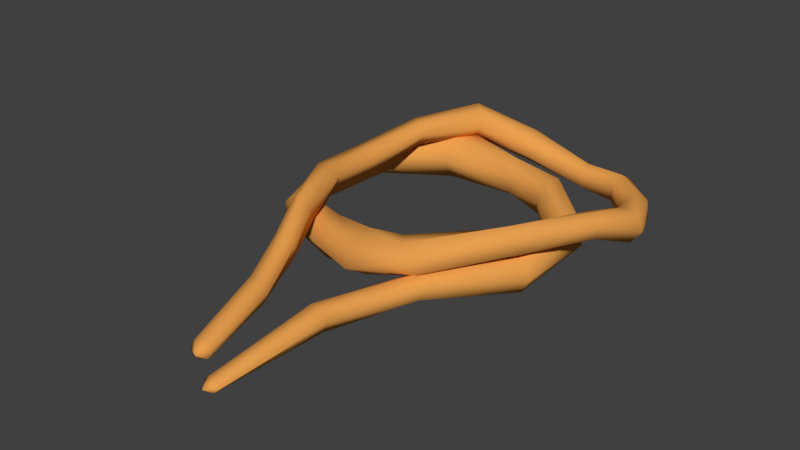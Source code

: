 # Source: Rope.blend  (saved by Blender 2.79.0; exported with 4.5.12 LTS)
import bpy
from mathutils import Matrix  # noqa: F401  (used for matrix-valued properties, if any)

bpy.ops.wm.read_factory_settings(use_empty=True)
scene = bpy.context.scene
scene.name = 'Scene'

# ---- collections
col_collection_1 = bpy.data.collections.new('Collection 1'); scene.collection.children.link(col_collection_1)

# ---- materials (node trees are filled in below, after node groups)
mat_rope = bpy.data.materials.new('Rope')
mat_rope.alpha_threshold = 0.0
mat_rope.use_transparent_shadow = False
mat_rope.diffuse_color = (0.8, 0.349, 0.07798, 1.0)
mat_rope.roughness = 0.5
mat_rope.specular_intensity = 0.0
mat_rope.line_color = (0.0, 0.0, 0.0, 1.0)

# ---- material node trees

# ---- world
world_world = bpy.data.worlds.new('World'); scene.world = world_world
world_world.color = (0.05088, 0.05088, 0.05088)
world_world.use_sun_shadow = False
world_world.sun_shadow_jitter_overblur = 0.0
world_world.cycles.sampling_method = 'MANUAL'

# ---- meshes
me_circle = bpy.data.meshes.new('Circle')
me_circle.from_pydata([(1.115, 0.2241, 6.556), (0.9869, 0.2562, 6.555), (0.8949, 0.161, 6.556), (0.9313, 0.03387, 6.559), (1.06, 0.001813, 6.56), (1.152, 0.09692, 6.558), (0.9099, 0.39, 4.47), (0.7956, 0.1932, 4.478), (0.9089, -0.003995, 4.488), (1.137, -0.004407, 4.491), (1.251, 0.1924, 4.483), (1.138, 0.3896, 4.473), (1.527, 0.3638, 2.602), (1.45, 0.1181, 2.663), (1.57, -0.01421, 2.858), (1.768, 0.09917, 2.992), (1.846, 0.3449, 2.931), (1.725, 0.4772, 2.737), (2.29, 0.2637, 1.568), (2.442, -0.003312, 1.597), (2.751, -0.003312, 1.618), (2.906, 0.2637, 1.61), (2.753, 0.5307, 1.582), (2.445, 0.5307, 1.56), (2.295, 0.159, 0.2681), (2.544, -0.01695, 0.07665), (2.82, 0.163, -0.06824), (2.847, 0.5189, -0.02169), (2.598, 0.6948, 0.1698), (2.322, 0.5148, 0.3147), (1.497, -0.005146, -0.8469), (1.544, -0.001997, -1.206), (1.598, 0.3117, -1.379), (1.605, 0.6223, -1.192), (1.558, 0.6191, -0.8333), (1.504, 0.3054, -0.6606), (-0.7263, 0.002673, -1.621), (-0.653, 0.395, -1.844), (-0.653, 0.7908, -1.615), (-0.7263, 0.7943, -1.164), (-0.7995, 0.4019, -0.9416), (-0.7995, 0.006092, -1.17), (-2.178, 0.157, -0.682), (-2.117, 0.498, -0.7892), (-1.829, 0.6794, -0.6623), (-1.603, 0.5196, -0.4283), (-1.664, 0.1786, -0.3211), (-1.951, -0.00278, -0.448), (-2.422, 0.3267, 1.046), (-2.218, 0.5485, 0.9677), (-1.913, 0.4945, 0.9912), (-1.811, 0.2187, 1.093), (-2.015, -0.003043, 1.171), (-2.32, 0.05096, 1.147), (-1.778, 0.4499, 2.344), (-1.605, 0.6216, 2.132), (-1.355, 0.4852, 1.98), (-1.279, 0.1771, 2.038), (-1.452, 0.005334, 2.25), (-1.702, 0.1418, 2.402), (-0.6944, 0.2342, 2.816), (-0.6953, 0.5591, 2.653), (-0.4367, 0.6416, 2.411), (-0.1772, 0.3993, 2.332), (-0.1762, 0.07445, 2.496), (-0.4348, -0.008079, 2.738), (0.5872, 0.1806, -1.56), (0.5872, 0.5429, -1.56), (0.6811, 0.5429, -0.9768), (0.6811, 0.1806, -0.9768), (0.6341, 0.724, -1.268), (0.6341, -0.0004821, -1.268), (0.3922, 0.24, 3.17), (0.4696, 0.6891, 3.204), (0.652, 0.9168, 2.852), (0.7569, 0.6954, 2.467), (0.6795, 0.2462, 2.433), (0.4971, 0.01856, 2.785), (1.659, 0.7483, 3.142), (1.458, 0.9928, 3.056), (1.281, 0.9707, 2.781), (1.305, 0.7041, 2.592), (1.506, 0.4597, 2.678), (1.683, 0.4818, 2.953), (2.501, 1.063, 1.634), (2.304, 0.9187, 1.528), (2.33, 0.655, 1.504), (2.555, 0.536, 1.584), (2.752, 0.6807, 1.69), (2.725, 0.9444, 1.714), (3.055, 0.934, 0.115), (2.952, 0.7141, 0.2018), (3.085, 0.5651, 0.3652), (3.321, 0.6359, 0.4417), (3.424, 0.8557, 0.3549), (3.291, 1.005, 0.1915), (3.076, 0.5933, -0.4576), (3.184, 0.3079, -0.4644), (3.483, 0.2585, -0.5032), (3.674, 0.4945, -0.5354), (3.566, 0.7799, -0.5286), (3.267, 0.8293, -0.4897), (2.811, 0.1002, -1.336), (3.005, -0.004575, -1.546), (3.176, 0.1905, -1.706), (3.154, 0.4903, -1.656), (2.959, 0.5951, -1.445), (2.788, 0.4, -1.285), (2.324, -0.01386, -2.203), (2.355, 0.1336, -2.447), (2.344, 0.4194, -2.443), (2.302, 0.5579, -2.196), (2.271, 0.4104, -1.953), (2.282, 0.1246, -1.957), (1.511, 0.1099, -2.57), (1.51, 0.3582, -2.579), (1.52, 0.4895, -2.368), (1.531, 0.3725, -2.149), (1.532, 0.1241, -2.141), (1.522, -0.007166, -2.351), (0.2408, 0.6792, -2.567), (0.3485, 0.855, -2.346), (0.42, 0.7343, -2.078), (0.3836, 0.4378, -2.031), (0.2758, 0.262, -2.253), (0.2044, 0.3827, -2.52), (-0.6234, 1.33, -1.75), (-0.3952, 1.273, -1.561), (-0.3434, 0.9909, -1.468), (-0.5198, 0.7656, -1.564), (-0.748, 0.8225, -1.753), (-0.7998, 1.105, -1.846), (-1.113, 1.167, -0.6184), (-1.016, 0.9565, -0.5525), (-1.142, 0.7524, -0.579), (-1.364, 0.7589, -0.6714), (-1.461, 0.9696, -0.7373), (-1.336, 1.174, -0.7108), (-1.166, 0.8136, 0.5938), (-1.263, 0.5707, 0.67), (-1.531, 0.5342, 0.7003), (-1.703, 0.7408, 0.6545), (-1.606, 0.9837, 0.5783), (-1.338, 1.02, 0.548), (-0.9203, 0.5389, 2.661), (-1.123, 0.6849, 2.681), (-1.101, 0.916, 2.774), (-0.8781, 1.001, 2.848), (-0.6758, 0.8553, 2.828), (-0.6969, 0.6241, 2.735), (-1.141, 0.8387, 1.637), (-1.244, 0.6075, 1.683), (-1.521, 1.035, 1.75), (-1.28, 1.052, 1.671), (-1.485, 0.5898, 1.763), (-1.624, 0.8034, 1.796), (-0.8179, 0.4277, 3.486), (-0.7499, 0.6251, 3.582), (-0.5257, 0.6715, 3.603), (-0.3696, 0.5204, 3.528), (-0.4376, 0.323, 3.431), (-0.6618, 0.2766, 3.41), (-0.3965, 0.3962, 4.47), (-0.1617, 0.4089, 4.465), (-0.03312, 0.2119, 4.468), (-0.1394, 0.002255, 4.477), (-0.3743, -0.01046, 4.482), (-0.5028, 0.1865, 4.479), (0.3553, 0.3289, 6.07), (0.4603, 0.198, 6.05), (0.4111, 0.04281, 6.095), (0.257, 0.01846, 6.16), (0.152, 0.1493, 6.179), (0.2012, 0.3045, 6.134), (0.3795, 0.2045, 6.301), (1.023, 0.1321, 6.732)], [], [(1, 0, 6, 7), (0, 5, 11, 6), (4, 3, 9, 10), (2, 1, 7, 8), (5, 4, 10, 11), (3, 2, 8, 9), (6, 11, 17, 12), (10, 9, 15, 16), (8, 7, 13, 14), (11, 10, 16, 17), (9, 8, 14, 15), (7, 6, 12, 13), (17, 16, 22, 23), (15, 14, 20, 21), (13, 12, 18, 19), (12, 17, 23, 18), (16, 15, 21, 22), (14, 13, 19, 20), (22, 21, 27, 28), (20, 19, 25, 26), (23, 22, 28, 29), (21, 20, 26, 27), (19, 18, 24, 25), (18, 23, 29, 24), (27, 26, 32, 33), (25, 24, 30, 31), (24, 29, 35, 30), (28, 27, 33, 34), (26, 25, 31, 32), (29, 28, 34, 35), (67, 66, 37, 38), (69, 68, 40, 41), (70, 67, 38, 39), (66, 71, 36, 37), (71, 69, 41, 36), (68, 70, 39, 40), (37, 36, 42, 43), (36, 41, 47, 42), (40, 39, 45, 46), (38, 37, 43, 44), (41, 40, 46, 47), (39, 38, 44, 45), (47, 46, 52, 53), (45, 44, 50, 51), (43, 42, 48, 49), (42, 47, 53, 48), (46, 45, 51, 52), (44, 43, 49, 50), (48, 53, 59, 54), (52, 51, 57, 58), (50, 49, 55, 56), (53, 52, 58, 59), (51, 50, 56, 57), (49, 48, 54, 55), (59, 58, 64, 65), (57, 56, 62, 63), (55, 54, 60, 61), (54, 59, 65, 60), (58, 57, 63, 64), (56, 55, 61, 62), (34, 33, 70, 68), (30, 35, 69, 71), (31, 30, 71, 66), (33, 32, 67, 70), (35, 34, 68, 69), (32, 31, 66, 67), (60, 65, 77, 72), (64, 63, 75, 76), (62, 61, 73, 74), (65, 64, 76, 77), (63, 62, 74, 75), (61, 60, 72, 73), (72, 77, 83, 78), (76, 75, 81, 82), (74, 73, 79, 80), (77, 76, 82, 83), (75, 74, 80, 81), (73, 72, 78, 79), (83, 82, 88, 89), (81, 80, 86, 87), (79, 78, 84, 85), (78, 83, 89, 84), (82, 81, 87, 88), (80, 79, 85, 86), (84, 89, 95, 90), (88, 87, 93, 94), (86, 85, 91, 92), (89, 88, 94, 95), (87, 86, 92, 93), (85, 84, 90, 91), (95, 94, 100, 101), (93, 92, 98, 99), (91, 90, 96, 97), (90, 95, 101, 96), (94, 93, 99, 100), (92, 91, 97, 98), (96, 101, 107, 102), (100, 99, 105, 106), (98, 97, 103, 104), (101, 100, 106, 107), (99, 98, 104, 105), (97, 96, 102, 103), (107, 106, 112, 113), (105, 104, 110, 111), (103, 102, 108, 109), (102, 107, 113, 108), (106, 105, 111, 112), (104, 103, 109, 110), (112, 111, 117, 118), (110, 109, 115, 116), (113, 112, 118, 119), (111, 110, 116, 117), (109, 108, 114, 115), (108, 113, 119, 114), (117, 116, 122, 123), (115, 114, 120, 121), (114, 119, 125, 120), (118, 117, 123, 124), (116, 115, 121, 122), (119, 118, 124, 125), (122, 121, 127, 128), (125, 124, 130, 131), (123, 122, 128, 129), (121, 120, 126, 127), (120, 125, 131, 126), (124, 123, 129, 130), (127, 126, 132, 133), (126, 131, 137, 132), (130, 129, 135, 136), (128, 127, 133, 134), (131, 130, 136, 137), (129, 128, 134, 135), (137, 136, 142, 143), (135, 134, 140, 141), (133, 132, 138, 139), (132, 137, 143, 138), (136, 135, 141, 142), (134, 133, 139, 140), (151, 150, 149, 144), (153, 152, 147, 148), (155, 154, 145, 146), (150, 153, 148, 149), (152, 155, 146, 147), (154, 151, 144, 145), (139, 138, 151, 154), (141, 140, 155, 152), (143, 142, 153, 150), (140, 139, 154, 155), (142, 141, 152, 153), (138, 143, 150, 151), (149, 148, 160, 161), (147, 146, 158, 159), (145, 144, 156, 157), (144, 149, 161, 156), (148, 147, 159, 160), (146, 145, 157, 158), (161, 160, 166, 167), (159, 158, 164, 165), (157, 156, 162, 163), (156, 161, 167, 162), (160, 159, 165, 166), (158, 157, 163, 164), (162, 167, 173, 168), (166, 165, 171, 172), (164, 163, 169, 170), (167, 166, 172, 173), (165, 164, 170, 171), (163, 162, 168, 169), (173, 172, 174), (171, 170, 174), (169, 168, 174), (168, 173, 174), (172, 171, 174), (170, 169, 174), (4, 5, 175), (2, 3, 175), (0, 1, 175), (5, 0, 175), (3, 4, 175), (1, 2, 175)])
me_circle.polygons.foreach_set('use_smooth', [True] * 180)
me_circle.materials.append(mat_rope)
me_circle.use_remesh_preserve_volume = False
me_circle.use_remesh_preserve_attributes = False
me_circle.use_mirror_vertex_groups = False
me_circle.update()

# ---- objects
ob_rope = bpy.data.objects.new('Rope', me_circle)

# ---- transforms, parenting, visibility, modifiers, constraints
ob_rope.location = (0.0, 0.0, 0.0)
ob_rope.rotation_euler = (1.571, -0.0, 0.0)
ob_rope.scale = (0.04266, 0.04454, 0.04296)
ob_rope.lineart.crease_threshold = 0.0

# ---- collection membership
col_collection_1.objects.link(ob_rope)

# ---- scene / render settings (as saved in the file)
scene.frame_start = 1; scene.frame_end = 250; scene.frame_set(1)
scene.render.engine = 'BLENDER_EEVEE_NEXT'
scene.render.resolution_percentage = 50
scene.render.dither_intensity = 0.0
scene.cycles.use_denoising = False
scene.cycles.samples = 128
scene.cycles.sampling_pattern = 'TABULATED_SOBOL'
scene.cycles.use_adaptive_sampling = False
scene.cycles.use_light_tree = False
scene.cycles.blur_glossy = 0.0
scene.cycles.sample_clamp_indirect = 0.0
scene.view_settings.view_transform = 'Standard'
bpy.context.view_layer.update()

# ---- added for rendering (the .blend has no active camera and no usable light): camera, sun
cam_auto = bpy.data.cameras.new('AutoCamera')
cam_auto.lens = 50.0
cam_auto.sensor_width = 36.0
cam_auto.clip_end = 1000.0
ob_auto_camera = bpy.data.objects.new('AutoCamera', cam_auto)
scene.collection.objects.link(ob_auto_camera)
ob_auto_camera.location = (0.471582, -0.623068, 0.385147)
ob_auto_camera.rotation_euler = (1.09748, -7.21219e-08, 0.694738)
scene.camera = ob_auto_camera
light_auto_sun = bpy.data.lights.new('AutoSun', 'SUN')
light_auto_sun.energy = 3.0
light_auto_sun.angle = 0.0523599
ob_auto_sun = bpy.data.objects.new('AutoSun', light_auto_sun)
scene.collection.objects.link(ob_auto_sun)
ob_auto_sun.rotation_euler = (0.872665, 0.174533, 0.523599)
bpy.context.view_layer.update()
